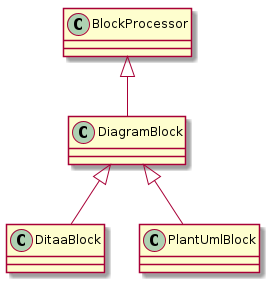

The diagram above was rendered by PlantUML. Its source (embedded in the PNG):
@startuml
class BlockProcessor
class DiagramBlock
class DitaaBlock
class PlantUmlBlock

BlockProcessor <|-- DiagramBlock
DiagramBlock <|-- DitaaBlock
DiagramBlock <|-- PlantUmlBlock

@enduml